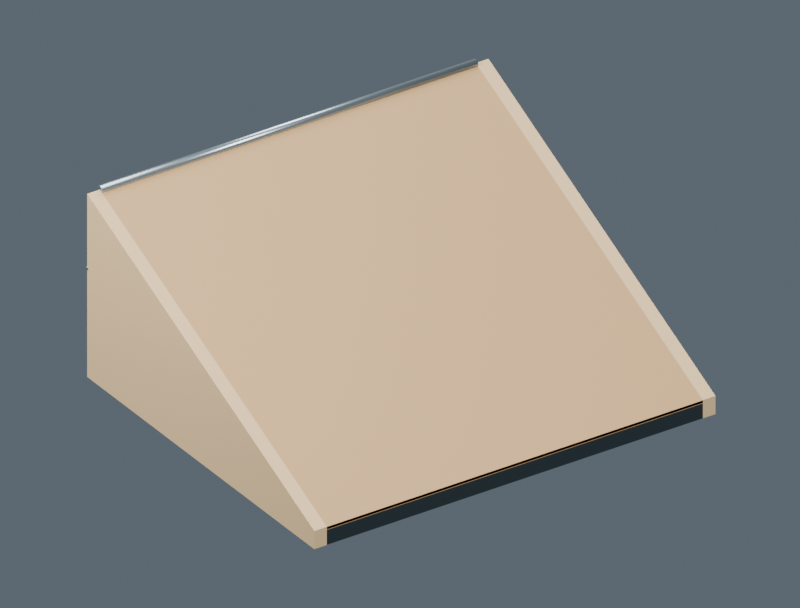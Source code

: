 # Source: skate_kicker.blend  (saved by Blender 5.2.44; exported with 4.5.12 LTS)
import bpy
from mathutils import Matrix  # noqa: F401  (used for matrix-valued properties, if any)

bpy.ops.wm.read_factory_settings(use_empty=True)
scene = bpy.context.scene
scene.name = 'Scene'

# ---- collections
col_visual = bpy.data.collections.new('Visual'); scene.collection.children.link(col_visual)
col_collisionproxies = bpy.data.collections.new('CollisionProxies'); scene.collection.children.link(col_collisionproxies)

# ---- materials (node trees are filled in below, after node groups)
mat_steel_underside = bpy.data.materials.new('Steel underside')
mat_steel_underside.diffuse_color = (0.045, 0.065, 0.075, 1.0)
mat_birch_ride_panels = bpy.data.materials.new('Birch ride panels')
mat_birch_ride_panels.diffuse_color = (0.53, 0.32, 0.14, 1.0)
mat_plywood_edge = bpy.data.materials.new('Plywood edge')
mat_plywood_edge.diffuse_color = (0.72, 0.5, 0.26, 1.0)
mat_brushed_steel = bpy.data.materials.new('Brushed steel')
mat_brushed_steel.diffuse_color = (0.36, 0.43, 0.47, 1.0)

# ---- material node trees
mat_steel_underside.use_nodes = True; mat_steel_underside.node_tree.nodes.clear()
_N = mat_steel_underside.node_tree.nodes; _L = mat_steel_underside.node_tree.links
n0 = _N.new('ShaderNodeBsdfPrincipled'); n0.name = 'Principled BSDF'; n0.location = (-200, 100)
n0.inputs[0].default_value = (0.045, 0.065, 0.075, 1.0)
n0.inputs[1].default_value = 0.7
n0.inputs[2].default_value = 0.52
n0.inputs[10].default_value = 0.005
n1 = _N.new('ShaderNodeOutputMaterial'); n1.name = 'Material Output'; n1.location = (200, 100)
_L.new(n0.outputs[0], n1.inputs[0])
n1.is_active_output = True
mat_birch_ride_panels.use_nodes = True; mat_birch_ride_panels.node_tree.nodes.clear()
_N = mat_birch_ride_panels.node_tree.nodes; _L = mat_birch_ride_panels.node_tree.links
n0 = _N.new('ShaderNodeBsdfPrincipled'); n0.name = 'Principled BSDF'; n0.location = (-200, 100)
n0.inputs[0].default_value = (0.53, 0.32, 0.14, 1.0)
n0.inputs[2].default_value = 0.66
n0.inputs[10].default_value = 0.005
n1 = _N.new('ShaderNodeOutputMaterial'); n1.name = 'Material Output'; n1.location = (200, 100)
_L.new(n0.outputs[0], n1.inputs[0])
n1.is_active_output = True
mat_plywood_edge.use_nodes = True; mat_plywood_edge.node_tree.nodes.clear()
_N = mat_plywood_edge.node_tree.nodes; _L = mat_plywood_edge.node_tree.links
n0 = _N.new('ShaderNodeBsdfPrincipled'); n0.name = 'Principled BSDF'; n0.location = (-200, 100)
n0.inputs[0].default_value = (0.72, 0.5, 0.26, 1.0)
n0.inputs[2].default_value = 0.74
n0.inputs[10].default_value = 0.005
n1 = _N.new('ShaderNodeOutputMaterial'); n1.name = 'Material Output'; n1.location = (200, 100)
_L.new(n0.outputs[0], n1.inputs[0])
n1.is_active_output = True
mat_brushed_steel.use_nodes = True; mat_brushed_steel.node_tree.nodes.clear()
_N = mat_brushed_steel.node_tree.nodes; _L = mat_brushed_steel.node_tree.links
n0 = _N.new('ShaderNodeBsdfPrincipled'); n0.name = 'Principled BSDF'; n0.location = (-200, 100)
n0.inputs[0].default_value = (0.36, 0.43, 0.47, 1.0)
n0.inputs[1].default_value = 0.88
n0.inputs[2].default_value = 0.32
n0.inputs[10].default_value = 0.005
n1 = _N.new('ShaderNodeOutputMaterial'); n1.name = 'Material Output'; n1.location = (200, 100)
_L.new(n0.outputs[0], n1.inputs[0])
n1.is_active_output = True

# ---- world
world_world = bpy.data.worlds.new('World'); scene.world = world_world
world_world.use_nodes = True; world_world.node_tree.nodes.clear()
_N = world_world.node_tree.nodes; _L = world_world.node_tree.links
n0 = _N.new('ShaderNodeOutputWorld'); n0.name = 'World Output'; n0.location = (200, 100)
n1 = _N.new('ShaderNodeBackground'); n1.name = 'Background'; n1.location = (-200, 100)
n1.inputs[0].default_value = (0.16, 0.2, 0.24, 1.0)
n1.inputs[1].default_value = 0.7
_L.new(n1.outputs[0], n0.inputs[0])
n0.is_active_output = True
world_world.color = (0.05088, 0.05088, 0.05088)
world_world.sun_shadow_jitter_overblur = 0.0

# ---- cameras
cam_camera = bpy.data.cameras.new('Camera')
cam_camera.type = 'ORTHO'
cam_camera.ortho_scale = 5.311

# ---- lights
light_area = bpy.data.lights.new('Area', 'AREA')
light_area.energy = 2493.0
light_area.shape = 'DISK'
light_area.size = 8.931
light_area.size_y = 1.0
light_area_001 = bpy.data.lights.new('Area.001', 'AREA')
light_area_001.energy = 897.3
light_area_001.shape = 'DISK'
light_area_001.size = 6.698
light_area_001.size_y = 1.0
light_area_002 = bpy.data.lights.new('Area.002', 'AREA')
light_area_002.energy = 2742.0
light_area_002.shape = 'DISK'
light_area_002.size = 6.698
light_area_002.size_y = 1.0

# ---- meshes
me_kicker_structure = bpy.data.meshes.new('kicker_structure')
me_kicker_structure.from_pydata([(-1.5, 0.0, -0.025), (-1.5, -2.719, 1.243), (-1.5, -2.719, -0.14), (-1.5, 0.0, -0.14), (1.5, 0.0, -0.025), (1.5, -2.719, 1.243), (1.5, -2.719, -0.14), (1.5, 0.0, -0.14)], [], [(3, 2, 1, 0), (4, 5, 6, 7), (0, 1, 5, 4), (1, 2, 6, 5), (2, 3, 7, 6), (3, 0, 4, 7)])
me_kicker_structure.materials.append(mat_steel_underside)
me_kicker_structure.update()
me_kicker_ride = bpy.data.meshes.new('kicker_ride')
me_kicker_ride.from_pydata([(-1.5, 0.0, 0.0), (-1.5, -2.719, 1.268), (1.5, 0.0, 0.0), (1.5, -2.719, 1.268), (-1.5, 0.0, -0.025), (-1.5, -2.719, 1.243), (1.5, 0.0, -0.025), (1.5, -2.719, 1.243)], [], [(0, 1, 3, 2), (4, 6, 7, 5), (0, 4, 5, 1), (2, 3, 7, 6), (0, 2, 6, 4), (1, 5, 7, 3)])
me_kicker_ride.materials.append(mat_birch_ride_panels)
me_kicker_ride.update()
me_kicker_sides_left = bpy.data.meshes.new('kicker_sides_left')
me_kicker_sides_left.from_pydata([(-0.05, 0.0, 0.0), (-0.05, -2.719, 1.268), (-0.05, -2.719, -0.14), (-0.05, 0.0, -0.14), (0.05, 0.0, 0.0), (0.05, -2.719, 1.268), (0.05, -2.719, -0.14), (0.05, 0.0, -0.14)], [], [(3, 2, 1, 0), (4, 5, 6, 7), (0, 1, 5, 4), (1, 2, 6, 5), (2, 3, 7, 6), (3, 0, 4, 7)])
me_kicker_sides_left.materials.append(mat_plywood_edge)
me_kicker_sides_left.update()
me_kicker_sides_right = bpy.data.meshes.new('kicker_sides_right')
me_kicker_sides_right.from_pydata([(-0.05, 0.0, 0.0), (-0.05, -2.719, 1.268), (-0.05, -2.719, -0.14), (-0.05, 0.0, -0.14), (0.05, 0.0, 0.0), (0.05, -2.719, 1.268), (0.05, -2.719, -0.14), (0.05, 0.0, -0.14)], [], [(3, 2, 1, 0), (4, 5, 6, 7), (0, 1, 5, 4), (1, 2, 6, 5), (2, 3, 7, 6), (3, 0, 4, 7)])
me_kicker_sides_right.materials.append(mat_plywood_edge)
me_kicker_sides_right.update()
me_cylinder = bpy.data.meshes.new('Cylinder')
me_cylinder.from_pydata([(0.0, 0.012, -0.004), (0.0, 0.012, 0.004), (0.006, 0.01039, -0.004), (0.006, 0.01039, 0.004), (0.01039, 0.006, -0.004), (0.01039, 0.006, 0.004), (0.012, 0.0, -0.004), (0.012, 0.0, 0.004), (0.01039, -0.006, -0.004), (0.01039, -0.006, 0.004), (0.006, -0.01039, -0.004), (0.006, -0.01039, 0.004), (0.0, -0.012, -0.004), (0.0, -0.012, 0.004), (-0.006, -0.01039, -0.004), (-0.006, -0.01039, 0.004), (-0.01039, -0.006, -0.004), (-0.01039, -0.006, 0.004), (-0.012, 0.0, -0.004), (-0.012, 0.0, 0.004), (-0.01039, 0.006, -0.004), (-0.01039, 0.006, 0.004), (-0.006, 0.01039, -0.004), (-0.006, 0.01039, 0.004)], [], [(0, 1, 3, 2), (2, 3, 5, 4), (4, 5, 7, 6), (6, 7, 9, 8), (8, 9, 11, 10), (10, 11, 13, 12), (12, 13, 15, 14), (14, 15, 17, 16), (16, 17, 19, 18), (18, 19, 21, 20), (3, 1, 23, 21, 19, 17, 15, 13, 11, 9, 7, 5), (20, 21, 23, 22), (22, 23, 1, 0), (0, 2, 4, 6, 8, 10, 12, 14, 16, 18, 20, 22)])
me_cylinder.polygons.foreach_set('use_smooth', [1, 1, 1, 1, 1, 1, 1, 1, 1, 1, 0, 1, 1, 0])
_uv = me_cylinder.uv_layers.new(name='UVMap')
_uv.uv.foreach_set('vector', [1.0, 0.5, 1.0, 1.0, 0.9167, 1.0, 0.9167, 0.5, 0.9167, 0.5, 0.9167, 1.0, 0.8333, 1.0, 0.8333, 0.5, 0.8333, 0.5, 0.8333, 1.0, 0.75, 1.0, 0.75, 0.5, 0.75, 0.5, 0.75, 1.0, 0.6667, 1.0, 0.6667, 0.5, 0.6667, 0.5, 0.6667, 1.0, 0.5833, 1.0, 0.5833, 0.5, 0.5833, 0.5, 0.5833, 1.0, 0.5, 1.0, 0.5, 0.5, 0.5, 0.5, 0.5, 1.0, 0.4167, 1.0, 0.4167, 0.5, 0.4167, 0.5, 0.4167, 1.0, 0.3333, 1.0, 0.3333, 0.5, 0.3333, 0.5, 0.3333, 1.0, 0.25, 1.0, 0.25, 0.5, 0.25, 0.5, 0.25, 1.0, 0.1667, 1.0, 0.1667, 0.5, 0.37, 0.4578, 0.25, 0.49, 0.13, 0.4578, 0.04215, 0.37, 0.01, 0.25, 0.04215, 0.13, 0.13, 0.04215, 0.25, 0.01, 0.37, 0.04215, 0.4578, 0.13, 0.49, 0.25, 0.4578, 0.37, 0.1667, 0.5, 0.1667, 1.0, 0.08333, 1.0, 0.08333, 0.5, 0.08333, 0.5, 0.08333, 1.0, 7.451e-08, 1.0, 7.451e-08, 0.5, 0.75, 0.49, 0.87, 0.4578, 0.9578, 0.37, 0.99, 0.25, 0.9578, 0.13, 0.87, 0.04215, 0.75, 0.01, 0.63, 0.04215, 0.5422, 0.13, 0.51, 0.25, 0.5422, 0.37, 0.63, 0.4578])
me_cylinder.materials.append(mat_brushed_steel)
me_cylinder.update()
me_cylinder_001 = bpy.data.meshes.new('Cylinder.001')
me_cylinder_001.from_pydata([(0.0, 0.012, -0.004), (0.0, 0.012, 0.004), (0.006, 0.01039, -0.004), (0.006, 0.01039, 0.004), (0.01039, 0.006, -0.004), (0.01039, 0.006, 0.004), (0.012, 0.0, -0.004), (0.012, 0.0, 0.004), (0.01039, -0.006, -0.004), (0.01039, -0.006, 0.004), (0.006, -0.01039, -0.004), (0.006, -0.01039, 0.004), (0.0, -0.012, -0.004), (0.0, -0.012, 0.004), (-0.006, -0.01039, -0.004), (-0.006, -0.01039, 0.004), (-0.01039, -0.006, -0.004), (-0.01039, -0.006, 0.004), (-0.012, 0.0, -0.004), (-0.012, 0.0, 0.004), (-0.01039, 0.006, -0.004), (-0.01039, 0.006, 0.004), (-0.006, 0.01039, -0.004), (-0.006, 0.01039, 0.004)], [], [(0, 1, 3, 2), (2, 3, 5, 4), (4, 5, 7, 6), (6, 7, 9, 8), (8, 9, 11, 10), (10, 11, 13, 12), (12, 13, 15, 14), (14, 15, 17, 16), (16, 17, 19, 18), (18, 19, 21, 20), (3, 1, 23, 21, 19, 17, 15, 13, 11, 9, 7, 5), (20, 21, 23, 22), (22, 23, 1, 0), (0, 2, 4, 6, 8, 10, 12, 14, 16, 18, 20, 22)])
me_cylinder_001.polygons.foreach_set('use_smooth', [1, 1, 1, 1, 1, 1, 1, 1, 1, 1, 0, 1, 1, 0])
_uv = me_cylinder_001.uv_layers.new(name='UVMap')
_uv.uv.foreach_set('vector', [1.0, 0.5, 1.0, 1.0, 0.9167, 1.0, 0.9167, 0.5, 0.9167, 0.5, 0.9167, 1.0, 0.8333, 1.0, 0.8333, 0.5, 0.8333, 0.5, 0.8333, 1.0, 0.75, 1.0, 0.75, 0.5, 0.75, 0.5, 0.75, 1.0, 0.6667, 1.0, 0.6667, 0.5, 0.6667, 0.5, 0.6667, 1.0, 0.5833, 1.0, 0.5833, 0.5, 0.5833, 0.5, 0.5833, 1.0, 0.5, 1.0, 0.5, 0.5, 0.5, 0.5, 0.5, 1.0, 0.4167, 1.0, 0.4167, 0.5, 0.4167, 0.5, 0.4167, 1.0, 0.3333, 1.0, 0.3333, 0.5, 0.3333, 0.5, 0.3333, 1.0, 0.25, 1.0, 0.25, 0.5, 0.25, 0.5, 0.25, 1.0, 0.1667, 1.0, 0.1667, 0.5, 0.37, 0.4578, 0.25, 0.49, 0.13, 0.4578, 0.04215, 0.37, 0.01, 0.25, 0.04215, 0.13, 0.13, 0.04215, 0.25, 0.01, 0.37, 0.04215, 0.4578, 0.13, 0.49, 0.25, 0.4578, 0.37, 0.1667, 0.5, 0.1667, 1.0, 0.08333, 1.0, 0.08333, 0.5, 0.08333, 0.5, 0.08333, 1.0, 7.451e-08, 1.0, 7.451e-08, 0.5, 0.75, 0.49, 0.87, 0.4578, 0.9578, 0.37, 0.99, 0.25, 0.9578, 0.13, 0.87, 0.04215, 0.75, 0.01, 0.63, 0.04215, 0.5422, 0.13, 0.51, 0.25, 0.5422, 0.37, 0.63, 0.4578])
me_cylinder_001.materials.append(mat_brushed_steel)
me_cylinder_001.update()
me_cylinder_002 = bpy.data.meshes.new('Cylinder.002')
me_cylinder_002.from_pydata([(0.0, 0.03, -1.5), (0.0, 0.03, 1.5), (0.009271, 0.02853, -1.5), (0.009271, 0.02853, 1.5), (0.01763, 0.02427, -1.5), (0.01763, 0.02427, 1.5), (0.02427, 0.01763, -1.5), (0.02427, 0.01763, 1.5), (0.02853, 0.009271, -1.5), (0.02853, 0.009271, 1.5), (0.03, 0.0, -1.5), (0.03, 0.0, 1.5), (0.02853, -0.009271, -1.5), (0.02853, -0.009271, 1.5), (0.02427, -0.01763, -1.5), (0.02427, -0.01763, 1.5), (0.01763, -0.02427, -1.5), (0.01763, -0.02427, 1.5), (0.009271, -0.02853, -1.5), (0.009271, -0.02853, 1.5), (0.0, -0.03, -1.5), (0.0, -0.03, 1.5), (-0.009271, -0.02853, -1.5), (-0.009271, -0.02853, 1.5), (-0.01763, -0.02427, -1.5), (-0.01763, -0.02427, 1.5), (-0.02427, -0.01763, -1.5), (-0.02427, -0.01763, 1.5), (-0.02853, -0.009271, -1.5), (-0.02853, -0.009271, 1.5), (-0.03, 0.0, -1.5), (-0.03, 0.0, 1.5), (-0.02853, 0.009271, -1.5), (-0.02853, 0.009271, 1.5), (-0.02427, 0.01763, -1.5), (-0.02427, 0.01763, 1.5), (-0.01763, 0.02427, -1.5), (-0.01763, 0.02427, 1.5), (-0.009271, 0.02853, -1.5), (-0.009271, 0.02853, 1.5)], [], [(0, 1, 3, 2), (2, 3, 5, 4), (4, 5, 7, 6), (6, 7, 9, 8), (8, 9, 11, 10), (10, 11, 13, 12), (12, 13, 15, 14), (14, 15, 17, 16), (16, 17, 19, 18), (18, 19, 21, 20), (20, 21, 23, 22), (22, 23, 25, 24), (24, 25, 27, 26), (26, 27, 29, 28), (28, 29, 31, 30), (30, 31, 33, 32), (32, 33, 35, 34), (34, 35, 37, 36), (3, 1, 39, 37, 35, 33, 31, 29, 27, 25, 23, 21, 19, 17, 15, 13, 11, 9, 7, 5), (36, 37, 39, 38), (38, 39, 1, 0), (0, 2, 4, 6, 8, 10, 12, 14, 16, 18, 20, 22, 24, 26, 28, 30, 32, 34, 36, 38)])
me_cylinder_002.polygons.foreach_set('use_smooth', [1, 1, 1, 1, 1, 1, 1, 1, 1, 1, 1, 1, 1, 1, 1, 1, 1, 1, 0, 1, 1, 0])
_uv = me_cylinder_002.uv_layers.new(name='UVMap')
_uv.uv.foreach_set('vector', [1.0, 0.5, 1.0, 1.0, 0.95, 1.0, 0.95, 0.5, 0.95, 0.5, 0.95, 1.0, 0.9, 1.0, 0.9, 0.5, 0.9, 0.5, 0.9, 1.0, 0.85, 1.0, 0.85, 0.5, 0.85, 0.5, 0.85, 1.0, 0.8, 1.0, 0.8, 0.5, 0.8, 0.5, 0.8, 1.0, 0.75, 1.0, 0.75, 0.5, 0.75, 0.5, 0.75, 1.0, 0.7, 1.0, 0.7, 0.5, 0.7, 0.5, 0.7, 1.0, 0.65, 1.0, 0.65, 0.5, 0.65, 0.5, 0.65, 1.0, 0.6, 1.0, 0.6, 0.5, 0.6, 0.5, 0.6, 1.0, 0.55, 1.0, 0.55, 0.5, 0.55, 0.5, 0.55, 1.0, 0.5, 1.0, 0.5, 0.5, 0.5, 0.5, 0.5, 1.0, 0.45, 1.0, 0.45, 0.5, 0.45, 0.5, 0.45, 1.0, 0.4, 1.0, 0.4, 0.5, 0.4, 0.5, 0.4, 1.0, 0.35, 1.0, 0.35, 0.5, 0.35, 0.5, 0.35, 1.0, 0.3, 1.0, 0.3, 0.5, 0.3, 0.5, 0.3, 1.0, 0.25, 1.0, 0.25, 0.5, 0.25, 0.5, 0.25, 1.0, 0.2, 1.0, 0.2, 0.5, 0.2, 0.5, 0.2, 1.0, 0.15, 1.0, 0.15, 0.5, 0.15, 0.5, 0.15, 1.0, 0.1, 1.0, 0.1, 0.5, 0.3242, 0.4783, 0.25, 0.49, 0.1758, 0.4783, 0.1089, 0.4442, 0.05584, 0.3911, 0.02175, 0.3242, 0.01, 0.25, 0.02175, 0.1758, 0.05584, 0.1089, 0.1089, 0.05584, 0.1758, 0.02175, 0.25, 0.01, 0.3242, 0.02175, 0.3911, 0.05584, 0.4442, 0.1089, 0.4783, 0.1758, 0.49, 0.25, 0.4783, 0.3242, 0.4442, 0.3911, 0.3911, 0.4442, 0.1, 0.5, 0.1, 1.0, 0.05, 1.0, 0.05, 0.5, 0.05, 0.5, 0.05, 1.0, -1.565e-07, 1.0, -1.565e-07, 0.5, 0.75, 0.49, 0.8242, 0.4783, 0.8911, 0.4442, 0.9442, 0.3911, 0.9783, 0.3242, 0.99, 0.25, 0.9783, 0.1758, 0.9442, 0.1089, 0.8911, 0.05584, 0.8242, 0.02175, 0.75, 0.01, 0.6758, 0.02175, 0.6089, 0.05584, 0.5558, 0.1089, 0.5217, 0.1758, 0.51, 0.25, 0.5217, 0.3242, 0.5558, 0.3911, 0.6089, 0.4442, 0.6758, 0.4783])
me_cylinder_002.materials.append(mat_brushed_steel)
me_cylinder_002.update()
me_cube = bpy.data.meshes.new('Cube')
me_cube.from_pydata([(-1.5, -0.04, -0.009), (-1.5, -0.04, 0.009), (-1.5, 0.04, -0.009), (-1.5, 0.04, 0.009), (1.5, -0.04, -0.009), (1.5, -0.04, 0.009), (1.5, 0.04, -0.009), (1.5, 0.04, 0.009)], [], [(0, 1, 3, 2), (2, 3, 7, 6), (6, 7, 5, 4), (4, 5, 1, 0), (2, 6, 4, 0), (7, 3, 1, 5)])
_uv = me_cube.uv_layers.new(name='UVMap')
_uv.uv.foreach_set('vector', [0.375, 0.0, 0.625, 0.0, 0.625, 0.25, 0.375, 0.25, 0.375, 0.25, 0.625, 0.25, 0.625, 0.5, 0.375, 0.5, 0.375, 0.5, 0.625, 0.5, 0.625, 0.75, 0.375, 0.75, 0.375, 0.75, 0.625, 0.75, 0.625, 1.0, 0.375, 1.0, 0.125, 0.5, 0.375, 0.5, 0.375, 0.75, 0.125, 0.75, 0.625, 0.5, 0.875, 0.5, 0.875, 0.75, 0.625, 0.75])
me_cube.materials.append(mat_brushed_steel)
me_cube.update()
me_kicker = bpy.data.meshes.new('kicker')
me_kicker.from_pydata([(-1.5, 0.0, 0.0), (-1.5, -2.719, 1.268), (-1.5, -2.719, -0.14), (-1.5, 0.0, -0.14), (1.5, 0.0, 0.0), (1.5, -2.719, 1.268), (1.5, -2.719, -0.14), (1.5, 0.0, -0.14)], [], [(3, 2, 1, 0), (4, 5, 6, 7), (0, 1, 5, 4), (1, 2, 6, 5), (2, 3, 7, 6), (3, 0, 4, 7)])
me_kicker.update()
me_cylinder_003 = bpy.data.meshes.new('Cylinder.003')
me_cylinder_003.from_pydata([(0.0, 0.03, -1.5), (0.0, 0.03, 1.5), (0.01148, 0.02772, -1.5), (0.01148, 0.02772, 1.5), (0.02121, 0.02121, -1.5), (0.02121, 0.02121, 1.5), (0.02772, 0.01148, -1.5), (0.02772, 0.01148, 1.5), (0.03, 0.0, -1.5), (0.03, 0.0, 1.5), (0.02772, -0.01148, -1.5), (0.02772, -0.01148, 1.5), (0.02121, -0.02121, -1.5), (0.02121, -0.02121, 1.5), (0.01148, -0.02772, -1.5), (0.01148, -0.02772, 1.5), (0.0, -0.03, -1.5), (0.0, -0.03, 1.5), (-0.01148, -0.02772, -1.5), (-0.01148, -0.02772, 1.5), (-0.02121, -0.02121, -1.5), (-0.02121, -0.02121, 1.5), (-0.02772, -0.01148, -1.5), (-0.02772, -0.01148, 1.5), (-0.03, 0.0, -1.5), (-0.03, 0.0, 1.5), (-0.02772, 0.01148, -1.5), (-0.02772, 0.01148, 1.5), (-0.02121, 0.02121, -1.5), (-0.02121, 0.02121, 1.5), (-0.01148, 0.02772, -1.5), (-0.01148, 0.02772, 1.5)], [], [(0, 1, 3, 2), (2, 3, 5, 4), (4, 5, 7, 6), (6, 7, 9, 8), (8, 9, 11, 10), (10, 11, 13, 12), (12, 13, 15, 14), (14, 15, 17, 16), (16, 17, 19, 18), (18, 19, 21, 20), (20, 21, 23, 22), (22, 23, 25, 24), (24, 25, 27, 26), (26, 27, 29, 28), (3, 1, 31, 29, 27, 25, 23, 21, 19, 17, 15, 13, 11, 9, 7, 5), (28, 29, 31, 30), (30, 31, 1, 0), (0, 2, 4, 6, 8, 10, 12, 14, 16, 18, 20, 22, 24, 26, 28, 30)])
me_cylinder_003.polygons.foreach_set('use_smooth', [1, 1, 1, 1, 1, 1, 1, 1, 1, 1, 1, 1, 1, 1, 0, 1, 1, 0])
_uv = me_cylinder_003.uv_layers.new(name='UVMap')
_uv.uv.foreach_set('vector', [1.0, 0.5, 1.0, 1.0, 0.9375, 1.0, 0.9375, 0.5, 0.9375, 0.5, 0.9375, 1.0, 0.875, 1.0, 0.875, 0.5, 0.875, 0.5, 0.875, 1.0, 0.8125, 1.0, 0.8125, 0.5, 0.8125, 0.5, 0.8125, 1.0, 0.75, 1.0, 0.75, 0.5, 0.75, 0.5, 0.75, 1.0, 0.6875, 1.0, 0.6875, 0.5, 0.6875, 0.5, 0.6875, 1.0, 0.625, 1.0, 0.625, 0.5, 0.625, 0.5, 0.625, 1.0, 0.5625, 1.0, 0.5625, 0.5, 0.5625, 0.5, 0.5625, 1.0, 0.5, 1.0, 0.5, 0.5, 0.5, 0.5, 0.5, 1.0, 0.4375, 1.0, 0.4375, 0.5, 0.4375, 0.5, 0.4375, 1.0, 0.375, 1.0, 0.375, 0.5, 0.375, 0.5, 0.375, 1.0, 0.3125, 1.0, 0.3125, 0.5, 0.3125, 0.5, 0.3125, 1.0, 0.25, 1.0, 0.25, 0.5, 0.25, 0.5, 0.25, 1.0, 0.1875, 1.0, 0.1875, 0.5, 0.1875, 0.5, 0.1875, 1.0, 0.125, 1.0, 0.125, 0.5, 0.3418, 0.4717, 0.25, 0.49, 0.1582, 0.4717, 0.08029, 0.4197, 0.02827, 0.3418, 0.01, 0.25, 0.02827, 0.1582, 0.08029, 0.08029, 0.1582, 0.02827, 0.25, 0.01, 0.3418, 0.02827, 0.4197, 0.08029, 0.4717, 0.1582, 0.49, 0.25, 0.4717, 0.3418, 0.4197, 0.4197, 0.125, 0.5, 0.125, 1.0, 0.0625, 1.0, 0.0625, 0.5, 0.0625, 0.5, 0.0625, 1.0, 0.0, 1.0, 0.0, 0.5, 0.75, 0.49, 0.8418, 0.4717, 0.9197, 0.4197, 0.9717, 0.3418, 0.99, 0.25, 0.9717, 0.1582, 0.9197, 0.08029, 0.8418, 0.02827, 0.75, 0.01, 0.6582, 0.02827, 0.5803, 0.08029, 0.5283, 0.1582, 0.51, 0.25, 0.5283, 0.3418, 0.5803, 0.4197, 0.6582, 0.4717])
me_cylinder_003.update()

# ---- objects
ob_area = bpy.data.objects.new('Area', light_area)
ob_area_001 = bpy.data.objects.new('Area.001', light_area_001)
ob_area_002 = bpy.data.objects.new('Area.002', light_area_002)
ob_camera = bpy.data.objects.new('Camera', cam_camera)
ob_visual__kicker_structure = bpy.data.objects.new('VISUAL__kicker_structure', me_kicker_structure)
ob_visual__kicker_ride = bpy.data.objects.new('VISUAL__kicker_ride', me_kicker_ride)
ob_visual__kicker_sides_left = bpy.data.objects.new('VISUAL__kicker_sides_left', me_kicker_sides_left)
ob_visual__kicker_sides_right = bpy.data.objects.new('VISUAL__kicker_sides_right', me_kicker_sides_right)
ob_visual__kicker_sides_rivet = bpy.data.objects.new('VISUAL__kicker_sides_rivet', me_cylinder)
ob_visual__kicker_sides_rivet_001 = bpy.data.objects.new('VISUAL__kicker_sides_rivet.001', me_cylinder_001)
ob_visual__kicker_lip = bpy.data.objects.new('VISUAL__kicker_lip', me_cylinder_002)
ob_visual__kicker_entry = bpy.data.objects.new('VISUAL__kicker_entry', me_cube)
ob_collision__kicker = bpy.data.objects.new('COLLISION__kicker', me_kicker)
ob_collision__kicker_lip = bpy.data.objects.new('COLLISION__kicker_lip', me_cylinder_003)

# ---- transforms, parenting, visibility, modifiers, constraints
ob_area.location = (-6.698, -10.31, 11.74)
ob_area.rotation_euler = (0.7854, -7.598e-09, -0.6435)
ob_area_001.location = (6.698, -3.607, 5.044)
ob_area_001.rotation_euler = (1.007, -2.433e-08, 1.249)
ob_area_002.location = (0.0, 7.557, 11.74)
ob_area_002.rotation_euler = (0.6747, -9.433e-08, -3.142)
ob_camera.location = (4.022, 4.663, 4.805)
ob_camera.rotation_euler = (1.041, 7.701e-09, 2.554)
ob_visual__kicker_structure.location = (0.0, 0.0, 0.0)
ob_visual__kicker_ride.location = (0.0, 0.0, 0.0)
ob_visual__kicker_sides_left.location = (-1.55, 0.0, 0.0)
ob_visual__kicker_sides_right.location = (1.55, 0.0, 0.0)
ob_visual__kicker_sides_rivet.location = (-1.602, -2.719, 0.6973)
ob_visual__kicker_sides_rivet.rotation_mode = 'QUATERNION'
ob_visual__kicker_sides_rivet.rotation_quaternion = (0.5, 0.5, 0.5, 0.5)
ob_visual__kicker_sides_rivet_001.location = (1.602, -2.719, 0.6973)
ob_visual__kicker_sides_rivet_001.rotation_mode = 'QUATERNION'
ob_visual__kicker_sides_rivet_001.rotation_quaternion = (0.5, 0.5, 0.5, 0.5)
ob_visual__kicker_lip.location = (0.0, -2.719, 1.268)
ob_visual__kicker_lip.rotation_mode = 'QUATERNION'
ob_visual__kicker_lip.rotation_quaternion = (0.5, 0.5, 0.5, 0.5)
ob_visual__kicker_entry.location = (0.0, -0.04, -0.012)
ob_collision__kicker.location = (0.0, 0.0, 0.0)
ob_collision__kicker.hide_render = True
ob_collision__kicker_lip.location = (0.0, -2.719, 1.268)
ob_collision__kicker_lip.rotation_mode = 'QUATERNION'
ob_collision__kicker_lip.rotation_quaternion = (0.5, 0.5, 0.5, 0.5)
ob_collision__kicker_lip.hide_render = True

# ---- collection membership
scene.collection.objects.link(ob_area)
scene.collection.objects.link(ob_area_001)
scene.collection.objects.link(ob_area_002)
scene.collection.objects.link(ob_camera)
col_visual.objects.link(ob_visual__kicker_structure)
col_visual.objects.link(ob_visual__kicker_ride)
col_visual.objects.link(ob_visual__kicker_sides_left)
col_visual.objects.link(ob_visual__kicker_sides_right)
col_visual.objects.link(ob_visual__kicker_sides_rivet)
col_visual.objects.link(ob_visual__kicker_sides_rivet_001)
col_visual.objects.link(ob_visual__kicker_lip)
col_visual.objects.link(ob_visual__kicker_entry)
col_collisionproxies.objects.link(ob_collision__kicker)
col_collisionproxies.objects.link(ob_collision__kicker_lip)

# ---- scene / render settings (as saved in the file)
scene.camera = ob_camera
scene.frame_start = 1; scene.frame_end = 250; scene.frame_set(1)
scene.render.engine = 'CYCLES'
scene.render.resolution_x = 1000
scene.render.resolution_y = 760
scene.render.film_transparent = True
scene.render.bake_bias = 0.0
scene.render.bake_samples = 0
scene.render.compositor_device = 'GPU'
scene.cycles.samples = 24
scene.eevee.use_volume_custom_range = False
scene.eevee.fast_gi_thickness_near = 0.1
scene.eevee.fast_gi_thickness_far = 0.0
scene.eevee.ray_tracing_options.screen_trace_thickness = 0.1
bpy.context.view_layer.update()
